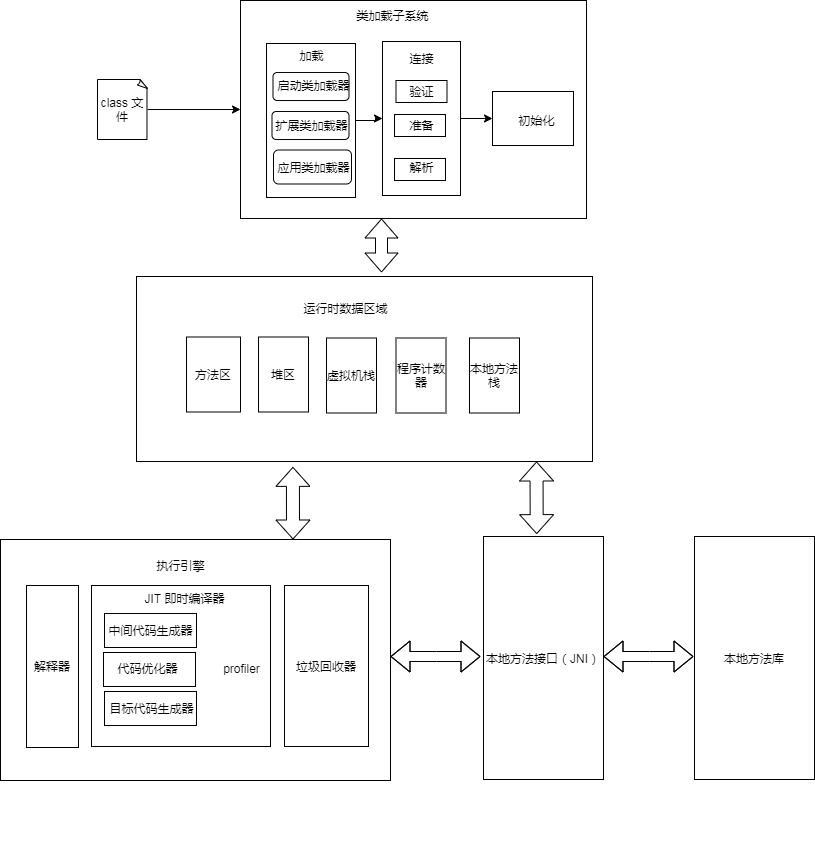

The diagram above was exported from draw.io. Its source (the exported page's mxGraphModel, read from the mxfile embedded in the PNG):
<mxGraphModel dx="1038" dy="568" grid="1" gridSize="10" guides="1" tooltips="1" connect="1" arrows="1" fold="1" page="1" pageScale="1" pageWidth="1169" pageHeight="1654" background="none" math="0" shadow="0">
  <root>
    <mxCell id="0" />
    <mxCell id="1" parent="0" />
    <mxCell id="4" value="" style="rounded=0;whiteSpace=wrap;html=1;" parent="1" vertex="1">
      <mxGeometry x="360" y="48" width="346" height="218" as="geometry" />
    </mxCell>
    <mxCell id="59" style="edgeStyle=orthogonalEdgeStyle;rounded=0;orthogonalLoop=1;jettySize=auto;html=1;entryX=0;entryY=0.5;entryDx=0;entryDy=0;" parent="1" source="6" target="7" edge="1">
      <mxGeometry relative="1" as="geometry" />
    </mxCell>
    <mxCell id="6" value="" style="rounded=0;whiteSpace=wrap;html=1;" parent="1" vertex="1">
      <mxGeometry x="502" y="89" width="78" height="154" as="geometry" />
    </mxCell>
    <mxCell id="26" value="" style="rounded=0;whiteSpace=wrap;html=1;" parent="1" vertex="1">
      <mxGeometry x="514" y="162" width="51" height="22" as="geometry" />
    </mxCell>
    <mxCell id="25" value="" style="rounded=0;whiteSpace=wrap;html=1;" parent="1" vertex="1">
      <mxGeometry x="515.5" y="128" width="51" height="22" as="geometry" />
    </mxCell>
    <mxCell id="58" style="edgeStyle=orthogonalEdgeStyle;rounded=0;orthogonalLoop=1;jettySize=auto;html=1;entryX=0;entryY=0.5;entryDx=0;entryDy=0;" parent="1" source="5" target="6" edge="1">
      <mxGeometry relative="1" as="geometry" />
    </mxCell>
    <mxCell id="5" value="" style="rounded=0;whiteSpace=wrap;html=1;" parent="1" vertex="1">
      <mxGeometry x="386" y="91" width="89" height="154" as="geometry" />
    </mxCell>
    <mxCell id="21" value="" style="rounded=1;whiteSpace=wrap;html=1;" parent="1" vertex="1">
      <mxGeometry x="391.5" y="159" width="77" height="28" as="geometry" />
    </mxCell>
    <mxCell id="18" value="" style="rounded=1;whiteSpace=wrap;html=1;" parent="1" vertex="1">
      <mxGeometry x="392.5" y="120" width="76" height="28" as="geometry" />
    </mxCell>
    <mxCell id="16" value="" style="rounded=1;whiteSpace=wrap;html=1;" parent="1" vertex="1">
      <mxGeometry x="393" y="197.5" width="78" height="34" as="geometry" />
    </mxCell>
    <mxCell id="28" style="edgeStyle=orthogonalEdgeStyle;rounded=0;orthogonalLoop=1;jettySize=auto;html=1;entryX=0;entryY=0.5;entryDx=0;entryDy=0;" parent="1" source="2" target="4" edge="1">
      <mxGeometry relative="1" as="geometry" />
    </mxCell>
    <mxCell id="2" value="class 文件" style="whiteSpace=wrap;html=1;shape=mxgraph.basic.document" parent="1" vertex="1">
      <mxGeometry x="217" y="127" width="50" height="60" as="geometry" />
    </mxCell>
    <mxCell id="7" value="" style="rounded=0;whiteSpace=wrap;html=1;" parent="1" vertex="1">
      <mxGeometry x="612" y="139" width="81" height="54" as="geometry" />
    </mxCell>
    <mxCell id="10" value="类加载子系统" style="text;html=1;resizable=0;autosize=1;align=center;verticalAlign=middle;points=[];fillColor=none;strokeColor=none;rounded=0;" parent="1" vertex="1">
      <mxGeometry x="471" y="54" width="82" height="18" as="geometry" />
    </mxCell>
    <mxCell id="11" value="加载" style="text;html=1;resizable=0;autosize=1;align=center;verticalAlign=middle;points=[];fillColor=none;strokeColor=none;rounded=0;" parent="1" vertex="1">
      <mxGeometry x="413.5" y="94" width="34" height="18" as="geometry" />
    </mxCell>
    <mxCell id="12" value="连接" style="text;html=1;resizable=0;autosize=1;align=center;verticalAlign=middle;points=[];fillColor=none;strokeColor=none;rounded=0;" parent="1" vertex="1">
      <mxGeometry x="524" y="97" width="34" height="18" as="geometry" />
    </mxCell>
    <mxCell id="13" value="初始化" style="text;html=1;resizable=0;autosize=1;align=center;verticalAlign=middle;points=[];fillColor=none;strokeColor=none;rounded=0;" parent="1" vertex="1">
      <mxGeometry x="633" y="159" width="46" height="18" as="geometry" />
    </mxCell>
    <mxCell id="14" value="应用类加载器" style="text;html=1;resizable=0;autosize=1;align=center;verticalAlign=middle;points=[];fillColor=none;strokeColor=none;rounded=0;" parent="1" vertex="1">
      <mxGeometry x="392" y="206" width="82" height="18" as="geometry" />
    </mxCell>
    <mxCell id="17" value="启动类加载器" style="text;html=1;resizable=0;autosize=1;align=center;verticalAlign=middle;points=[];fillColor=none;strokeColor=none;rounded=0;" parent="1" vertex="1">
      <mxGeometry x="392" y="124" width="82" height="18" as="geometry" />
    </mxCell>
    <mxCell id="20" value="扩展类加载器" style="text;html=1;resizable=0;autosize=1;align=center;verticalAlign=middle;points=[];fillColor=none;strokeColor=none;rounded=0;" parent="1" vertex="1">
      <mxGeometry x="389.5" y="164" width="82" height="18" as="geometry" />
    </mxCell>
    <mxCell id="22" value="验证" style="text;html=1;resizable=0;autosize=1;align=center;verticalAlign=middle;points=[];fillColor=none;strokeColor=none;rounded=0;" parent="1" vertex="1">
      <mxGeometry x="524" y="130" width="34" height="18" as="geometry" />
    </mxCell>
    <mxCell id="23" value="准备" style="text;html=1;resizable=0;autosize=1;align=center;verticalAlign=middle;points=[];fillColor=none;strokeColor=none;rounded=0;" parent="1" vertex="1">
      <mxGeometry x="524" y="164" width="34" height="18" as="geometry" />
    </mxCell>
    <mxCell id="27" value="" style="rounded=0;whiteSpace=wrap;html=1;" parent="1" vertex="1">
      <mxGeometry x="514" y="206" width="51" height="22" as="geometry" />
    </mxCell>
    <mxCell id="24" value="解析" style="text;html=1;resizable=0;autosize=1;align=center;verticalAlign=middle;points=[];fillColor=none;strokeColor=none;rounded=0;" parent="1" vertex="1">
      <mxGeometry x="524" y="206" width="34" height="18" as="geometry" />
    </mxCell>
    <mxCell id="29" value="" style="rounded=0;whiteSpace=wrap;html=1;" parent="1" vertex="1">
      <mxGeometry x="256" y="324" width="456" height="185" as="geometry" />
    </mxCell>
    <mxCell id="30" value="运行时数据区域" style="text;html=1;resizable=0;autosize=1;align=center;verticalAlign=middle;points=[];fillColor=none;strokeColor=none;rounded=0;" parent="1" vertex="1">
      <mxGeometry x="417.5" y="347" width="94" height="18" as="geometry" />
    </mxCell>
    <mxCell id="31" value="方法区" style="rounded=0;whiteSpace=wrap;html=1;" parent="1" vertex="1">
      <mxGeometry x="306" y="384.5" width="54" height="75" as="geometry" />
    </mxCell>
    <mxCell id="32" value="堆区" style="rounded=0;whiteSpace=wrap;html=1;" parent="1" vertex="1">
      <mxGeometry x="378" y="384.5" width="50" height="75" as="geometry" />
    </mxCell>
    <mxCell id="33" value="虚拟机栈" style="rounded=0;whiteSpace=wrap;html=1;" parent="1" vertex="1">
      <mxGeometry x="446" y="385.5" width="50" height="75" as="geometry" />
    </mxCell>
    <mxCell id="34" value="程序计数器" style="rounded=0;whiteSpace=wrap;html=1;" parent="1" vertex="1">
      <mxGeometry x="515.5" y="385.5" width="50" height="75" as="geometry" />
    </mxCell>
    <mxCell id="35" value="本地方法栈" style="rounded=0;whiteSpace=wrap;html=1;" parent="1" vertex="1">
      <mxGeometry x="589" y="385.5" width="50" height="75" as="geometry" />
    </mxCell>
    <mxCell id="36" value="" style="rounded=0;whiteSpace=wrap;html=1;" parent="1" vertex="1">
      <mxGeometry x="120" y="587" width="390" height="241" as="geometry" />
    </mxCell>
    <mxCell id="37" value="执行引擎" style="text;html=1;resizable=0;autosize=1;align=center;verticalAlign=middle;points=[];fillColor=none;strokeColor=none;rounded=0;" parent="1" vertex="1">
      <mxGeometry x="271" y="604" width="58" height="18" as="geometry" />
    </mxCell>
    <mxCell id="38" value="解释器" style="rounded=0;whiteSpace=wrap;html=1;" parent="1" vertex="1">
      <mxGeometry x="146" y="633" width="52" height="162" as="geometry" />
    </mxCell>
    <mxCell id="39" value="" style="rounded=0;whiteSpace=wrap;html=1;" parent="1" vertex="1">
      <mxGeometry x="211" y="633" width="179" height="161" as="geometry" />
    </mxCell>
    <mxCell id="43" value="" style="rounded=0;whiteSpace=wrap;html=1;" parent="1" vertex="1">
      <mxGeometry x="224" y="661" width="92" height="34" as="geometry" />
    </mxCell>
    <mxCell id="40" value="中间代码生成器" style="text;html=1;resizable=0;autosize=1;align=center;verticalAlign=middle;points=[];fillColor=none;strokeColor=none;rounded=0;" parent="1" vertex="1">
      <mxGeometry x="223" y="669" width="94" height="18" as="geometry" />
    </mxCell>
    <mxCell id="45" value="" style="rounded=0;whiteSpace=wrap;html=1;" parent="1" vertex="1">
      <mxGeometry x="223" y="700" width="92" height="34" as="geometry" />
    </mxCell>
    <mxCell id="41" value="代码优化器" style="text;html=1;resizable=0;autosize=1;align=center;verticalAlign=middle;points=[];fillColor=none;strokeColor=none;rounded=0;" parent="1" vertex="1">
      <mxGeometry x="232" y="707" width="70" height="18" as="geometry" />
    </mxCell>
    <mxCell id="46" value="" style="rounded=0;whiteSpace=wrap;html=1;" parent="1" vertex="1">
      <mxGeometry x="224" y="739" width="92" height="34" as="geometry" />
    </mxCell>
    <mxCell id="42" value="目标代码生成器" style="text;html=1;resizable=0;autosize=1;align=center;verticalAlign=middle;points=[];fillColor=none;strokeColor=none;rounded=0;" parent="1" vertex="1">
      <mxGeometry x="224" y="747" width="94" height="18" as="geometry" />
    </mxCell>
    <mxCell id="47" value="profiler" style="text;html=1;resizable=0;autosize=1;align=center;verticalAlign=middle;points=[];fillColor=none;strokeColor=none;rounded=0;" parent="1" vertex="1">
      <mxGeometry x="337" y="707" width="47" height="18" as="geometry" />
    </mxCell>
    <mxCell id="48" value="JIT 即时编译器" style="text;html=1;resizable=0;autosize=1;align=center;verticalAlign=middle;points=[];fillColor=none;strokeColor=none;rounded=0;" parent="1" vertex="1">
      <mxGeometry x="259" y="637" width="90" height="18" as="geometry" />
    </mxCell>
    <mxCell id="49" value="垃圾回收器" style="rounded=0;whiteSpace=wrap;html=1;" parent="1" vertex="1">
      <mxGeometry x="404" y="633" width="84" height="161" as="geometry" />
    </mxCell>
    <mxCell id="50" value="本地方法接口（JNI）" style="rounded=0;whiteSpace=wrap;html=1;" parent="1" vertex="1">
      <mxGeometry x="603" y="584" width="120" height="243" as="geometry" />
    </mxCell>
    <mxCell id="51" value="本地方法库" style="rounded=0;whiteSpace=wrap;html=1;" parent="1" vertex="1">
      <mxGeometry x="814" y="584" width="120" height="243" as="geometry" />
    </mxCell>
    <mxCell id="52" value="" style="shape=flexArrow;endArrow=classic;startArrow=classic;html=1;width=0;endSize=7.9;" parent="1" edge="1">
      <mxGeometry width="50" height="50" relative="1" as="geometry">
        <mxPoint x="427" y="887" as="sourcePoint" />
        <mxPoint x="492" y="881" as="targetPoint" />
      </mxGeometry>
    </mxCell>
    <mxCell id="53" value="" style="shape=flexArrow;endArrow=classic;startArrow=classic;html=1;" parent="1" edge="1">
      <mxGeometry width="50" height="50" relative="1" as="geometry">
        <mxPoint x="510" y="704" as="sourcePoint" />
        <mxPoint x="600" y="704" as="targetPoint" />
        <Array as="points">
          <mxPoint x="556" y="704" />
        </Array>
      </mxGeometry>
    </mxCell>
    <mxCell id="54" value="" style="shape=flexArrow;endArrow=classic;startArrow=classic;html=1;" parent="1" edge="1">
      <mxGeometry width="50" height="50" relative="1" as="geometry">
        <mxPoint x="723" y="704" as="sourcePoint" />
        <mxPoint x="813" y="704" as="targetPoint" />
        <Array as="points">
          <mxPoint x="769" y="704" />
        </Array>
      </mxGeometry>
    </mxCell>
    <mxCell id="55" value="" style="shape=flexArrow;endArrow=classic;startArrow=classic;html=1;width=13;endSize=6;exitX=0.343;exitY=1.029;exitDx=0;exitDy=0;entryX=0.75;entryY=0;entryDx=0;entryDy=0;exitPerimeter=0;" parent="1" source="29" target="36" edge="1">
      <mxGeometry width="50" height="50" relative="1" as="geometry">
        <mxPoint x="306" y="547" as="sourcePoint" />
        <mxPoint x="396" y="547" as="targetPoint" />
        <Array as="points" />
      </mxGeometry>
    </mxCell>
    <mxCell id="56" value="" style="shape=flexArrow;endArrow=classic;startArrow=classic;html=1;width=13;endSize=6;exitX=0.373;exitY=1.029;exitDx=0;exitDy=0;entryX=0.75;entryY=0;entryDx=0;entryDy=0;exitPerimeter=0;" parent="1" edge="1">
      <mxGeometry width="50" height="50" relative="1" as="geometry">
        <mxPoint x="656.0040000000001" y="508.995" as="sourcePoint" />
        <mxPoint x="656.21" y="581.63" as="targetPoint" />
        <Array as="points" />
      </mxGeometry>
    </mxCell>
    <mxCell id="57" value="" style="shape=flexArrow;endArrow=classic;startArrow=classic;html=1;width=12;endSize=6;exitX=0.373;exitY=1.029;exitDx=0;exitDy=0;exitPerimeter=0;startSize=6;" parent="1" edge="1">
      <mxGeometry width="50" height="50" relative="1" as="geometry">
        <mxPoint x="501.00400000000013" y="266.005" as="sourcePoint" />
        <mxPoint x="501" y="320" as="targetPoint" />
        <Array as="points" />
      </mxGeometry>
    </mxCell>
  </root>
</mxGraphModel>